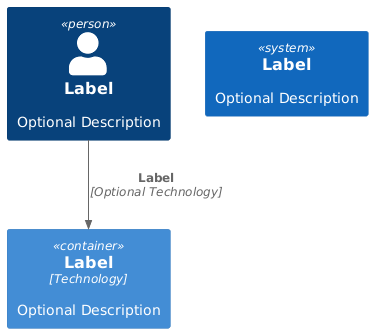

The diagram above was rendered by PlantUML. Its source (embedded in the PNG):
@startuml C4_Elements

























skinparam defaultTextAlignment center

skinparam wrapWidth 200
skinparam maxMessageSize 150

skinparam LegendFontColor #FFFFFF
skinparam LegendBackgroundColor transparent
skinparam LegendBorderColor transparent

skinparam rectangle<<legendArea>> {
    backgroundcolor transparent
    bordercolor transparent
}

skinparam rectangle {
    StereotypeFontSize 12
}

skinparam database {
    StereotypeFontSize 12
}

skinparam queue {
    StereotypeFontSize 12
}

skinparam participant {
    StereotypeFontSize 12
}

skinparam arrow {
    Color #666666
    FontColor #666666
    FontSize 12
}

skinparam person {
    StereotypeFontSize 12
}

skinparam actor {
    StereotypeFontSize 12
    style awesome
}


skinparam rectangle<<boundary>> {
    StereotypeFontSize 6
    StereotypeFontColor transparent
    BorderStyle dashed
}

skinparam package {
    StereotypeFontSize 6
    StereotypeFontColor transparent
    FontStyle plain
    BackgroundColor transparent
}



























































































    
skinparam rectangle<<boundary>> {
    FontColor #444444
    BackgroundColor transparent
    BorderColor #444444
    BorderStyle dashed
}
skinparam database<<boundary>> {
    FontColor #444444
    BackgroundColor transparent
    BorderColor #444444
    BorderStyle dashed
}
skinparam queue<<boundary>> {
    FontColor #444444
    BackgroundColor transparent
    BorderColor #444444
    BorderStyle dashed
}
skinparam person<<boundary>> {
    FontColor #444444
    BackgroundColor transparent
    BorderColor #444444
    BorderStyle dashed
}
skinparam actor<<boundary>> {
    FontColor transparent
    BackgroundColor transparent
    BorderColor #444444
    BorderStyle dashed
}
skinparam participant<<boundary>> {
    FontColor #444444
    BackgroundColor transparent
    BorderColor #444444
    BorderStyle dashed
}
skinparam sequencebox<<boundary>> {
    FontColor #444444
    BackgroundColor transparent
    BorderColor #444444
    BorderStyle dashed
}
skinparam package<<boundary>>StereotypeFontColor transparent
skinparam rectangle<<boundary>>StereotypeFontColor transparent

    
skinparam rectangle<<enterprise_boundary>> {
    FontColor #444444
    BackgroundColor transparent
    BorderColor #444444
    BorderStyle dashed
}
skinparam database<<enterprise_boundary>> {
    FontColor #444444
    BackgroundColor transparent
    BorderColor #444444
    BorderStyle dashed
}
skinparam queue<<enterprise_boundary>> {
    FontColor #444444
    BackgroundColor transparent
    BorderColor #444444
    BorderStyle dashed
}
skinparam person<<enterprise_boundary>> {
    FontColor #444444
    BackgroundColor transparent
    BorderColor #444444
    BorderStyle dashed
}
skinparam actor<<enterprise_boundary>> {
    FontColor transparent
    BackgroundColor transparent
    BorderColor #444444
    BorderStyle dashed
}
skinparam participant<<enterprise_boundary>> {
    FontColor #444444
    BackgroundColor transparent
    BorderColor #444444
    BorderStyle dashed
}
skinparam sequencebox<<enterprise_boundary>> {
    FontColor #444444
    BackgroundColor transparent
    BorderColor #444444
    BorderStyle dashed
}
skinparam package<<enterprise_boundary>>StereotypeFontColor transparent
skinparam rectangle<<enterprise_boundary>>StereotypeFontColor transparent


    
skinparam rectangle<<system_boundary>> {
    FontColor #444444
    BackgroundColor transparent
    BorderColor #444444
    BorderStyle dashed
}
skinparam database<<system_boundary>> {
    FontColor #444444
    BackgroundColor transparent
    BorderColor #444444
    BorderStyle dashed
}
skinparam queue<<system_boundary>> {
    FontColor #444444
    BackgroundColor transparent
    BorderColor #444444
    BorderStyle dashed
}
skinparam person<<system_boundary>> {
    FontColor #444444
    BackgroundColor transparent
    BorderColor #444444
    BorderStyle dashed
}
skinparam actor<<system_boundary>> {
    FontColor transparent
    BackgroundColor transparent
    BorderColor #444444
    BorderStyle dashed
}
skinparam participant<<system_boundary>> {
    FontColor #444444
    BackgroundColor transparent
    BorderColor #444444
    BorderStyle dashed
}
skinparam sequencebox<<system_boundary>> {
    FontColor #444444
    BackgroundColor transparent
    BorderColor #444444
    BorderStyle dashed
}
skinparam package<<system_boundary>>StereotypeFontColor transparent
skinparam rectangle<<system_boundary>>StereotypeFontColor transparent


    
skinparam rectangle<<container_boundary>> {
    FontColor #444444
    BackgroundColor transparent
    BorderColor #444444
    BorderStyle dashed
}
skinparam database<<container_boundary>> {
    FontColor #444444
    BackgroundColor transparent
    BorderColor #444444
    BorderStyle dashed
}
skinparam queue<<container_boundary>> {
    FontColor #444444
    BackgroundColor transparent
    BorderColor #444444
    BorderStyle dashed
}
skinparam person<<container_boundary>> {
    FontColor #444444
    BackgroundColor transparent
    BorderColor #444444
    BorderStyle dashed
}
skinparam actor<<container_boundary>> {
    FontColor transparent
    BackgroundColor transparent
    BorderColor #444444
    BorderStyle dashed
}
skinparam participant<<container_boundary>> {
    FontColor #444444
    BackgroundColor transparent
    BorderColor #444444
    BorderStyle dashed
}
skinparam sequencebox<<container_boundary>> {
    FontColor #444444
    BackgroundColor transparent
    BorderColor #444444
    BorderStyle dashed
}
skinparam package<<container_boundary>>StereotypeFontColor transparent
skinparam rectangle<<container_boundary>>StereotypeFontColor transparent















































skinparam rectangle<<person>> {
    StereotypeFontColor #FFFFFF
    FontColor #FFFFFF
    BackgroundColor #08427B
    BorderColor #073B6F
}
skinparam database<<person>> {
    StereotypeFontColor #FFFFFF
    FontColor #FFFFFF
    BackgroundColor #08427B
    BorderColor #073B6F
}
skinparam queue<<person>> {
    StereotypeFontColor #FFFFFF
    FontColor #FFFFFF
    BackgroundColor #08427B
    BorderColor #073B6F
}
skinparam person<<person>> {
    StereotypeFontColor #FFFFFF
    FontColor #FFFFFF
    BackgroundColor #08427B
    BorderColor #073B6F
}
skinparam actor<<person>> {
    StereotypeFontColor #08427B
    FontColor #08427B
    BackgroundColor #08427B
    BorderColor #073B6F
}
skinparam participant<<person>> {
    StereotypeFontColor #FFFFFF
    FontColor #FFFFFF
    BackgroundColor #08427B
    BorderColor #073B6F
}
skinparam sequencebox<<person>> {
    StereotypeFontColor #FFFFFF
    FontColor #FFFFFF
    BackgroundColor #08427B
    BorderColor #073B6F
}


skinparam rectangle<<external_person>> {
    StereotypeFontColor #FFFFFF
    FontColor #FFFFFF
    BackgroundColor #686868
    BorderColor #8A8A8A
}
skinparam database<<external_person>> {
    StereotypeFontColor #FFFFFF
    FontColor #FFFFFF
    BackgroundColor #686868
    BorderColor #8A8A8A
}
skinparam queue<<external_person>> {
    StereotypeFontColor #FFFFFF
    FontColor #FFFFFF
    BackgroundColor #686868
    BorderColor #8A8A8A
}
skinparam person<<external_person>> {
    StereotypeFontColor #FFFFFF
    FontColor #FFFFFF
    BackgroundColor #686868
    BorderColor #8A8A8A
}
skinparam actor<<external_person>> {
    StereotypeFontColor #686868
    FontColor #686868
    BackgroundColor #686868
    BorderColor #8A8A8A
}
skinparam participant<<external_person>> {
    StereotypeFontColor #FFFFFF
    FontColor #FFFFFF
    BackgroundColor #686868
    BorderColor #8A8A8A
}
skinparam sequencebox<<external_person>> {
    StereotypeFontColor #FFFFFF
    FontColor #FFFFFF
    BackgroundColor #686868
    BorderColor #8A8A8A
}


skinparam rectangle<<system>> {
    StereotypeFontColor #FFFFFF
    FontColor #FFFFFF
    BackgroundColor #1168BD
    BorderColor #3C7FC0
}
skinparam database<<system>> {
    StereotypeFontColor #FFFFFF
    FontColor #FFFFFF
    BackgroundColor #1168BD
    BorderColor #3C7FC0
}
skinparam queue<<system>> {
    StereotypeFontColor #FFFFFF
    FontColor #FFFFFF
    BackgroundColor #1168BD
    BorderColor #3C7FC0
}
skinparam person<<system>> {
    StereotypeFontColor #FFFFFF
    FontColor #FFFFFF
    BackgroundColor #1168BD
    BorderColor #3C7FC0
}
skinparam actor<<system>> {
    StereotypeFontColor #1168BD
    FontColor #1168BD
    BackgroundColor #1168BD
    BorderColor #3C7FC0
}
skinparam participant<<system>> {
    StereotypeFontColor #FFFFFF
    FontColor #FFFFFF
    BackgroundColor #1168BD
    BorderColor #3C7FC0
}
skinparam sequencebox<<system>> {
    StereotypeFontColor #FFFFFF
    FontColor #FFFFFF
    BackgroundColor #1168BD
    BorderColor #3C7FC0
}


skinparam rectangle<<external_system>> {
    StereotypeFontColor #FFFFFF
    FontColor #FFFFFF
    BackgroundColor #999999
    BorderColor #8A8A8A
}
skinparam database<<external_system>> {
    StereotypeFontColor #FFFFFF
    FontColor #FFFFFF
    BackgroundColor #999999
    BorderColor #8A8A8A
}
skinparam queue<<external_system>> {
    StereotypeFontColor #FFFFFF
    FontColor #FFFFFF
    BackgroundColor #999999
    BorderColor #8A8A8A
}
skinparam person<<external_system>> {
    StereotypeFontColor #FFFFFF
    FontColor #FFFFFF
    BackgroundColor #999999
    BorderColor #8A8A8A
}
skinparam actor<<external_system>> {
    StereotypeFontColor #999999
    FontColor #999999
    BackgroundColor #999999
    BorderColor #8A8A8A
}
skinparam participant<<external_system>> {
    StereotypeFontColor #FFFFFF
    FontColor #FFFFFF
    BackgroundColor #999999
    BorderColor #8A8A8A
}
skinparam sequencebox<<external_system>> {
    StereotypeFontColor #FFFFFF
    FontColor #FFFFFF
    BackgroundColor #999999
    BorderColor #8A8A8A
}


    
skinparam rectangle<<system_boundary>> {
    FontColor #444444
    BackgroundColor transparent
    BorderColor #444444
    BorderStyle dashed
}
skinparam database<<system_boundary>> {
    FontColor #444444
    BackgroundColor transparent
    BorderColor #444444
    BorderStyle dashed
}
skinparam queue<<system_boundary>> {
    FontColor #444444
    BackgroundColor transparent
    BorderColor #444444
    BorderStyle dashed
}
skinparam person<<system_boundary>> {
    FontColor #444444
    BackgroundColor transparent
    BorderColor #444444
    BorderStyle dashed
}
skinparam actor<<system_boundary>> {
    FontColor transparent
    BackgroundColor transparent
    BorderColor #444444
    BorderStyle dashed
}
skinparam participant<<system_boundary>> {
    FontColor #444444
    BackgroundColor transparent
    BorderColor #444444
    BorderStyle dashed
}
skinparam sequencebox<<system_boundary>> {
    FontColor #444444
    BackgroundColor transparent
    BorderColor #444444
    BorderStyle dashed
}
skinparam package<<system_boundary>>StereotypeFontColor transparent
skinparam rectangle<<system_boundary>>StereotypeFontColor transparent


    
skinparam rectangle<<enterprise_boundary>> {
    FontColor #444444
    BackgroundColor transparent
    BorderColor #444444
    BorderStyle dashed
}
skinparam database<<enterprise_boundary>> {
    FontColor #444444
    BackgroundColor transparent
    BorderColor #444444
    BorderStyle dashed
}
skinparam queue<<enterprise_boundary>> {
    FontColor #444444
    BackgroundColor transparent
    BorderColor #444444
    BorderStyle dashed
}
skinparam person<<enterprise_boundary>> {
    FontColor #444444
    BackgroundColor transparent
    BorderColor #444444
    BorderStyle dashed
}
skinparam actor<<enterprise_boundary>> {
    FontColor transparent
    BackgroundColor transparent
    BorderColor #444444
    BorderStyle dashed
}
skinparam participant<<enterprise_boundary>> {
    FontColor #444444
    BackgroundColor transparent
    BorderColor #444444
    BorderStyle dashed
}
skinparam sequencebox<<enterprise_boundary>> {
    FontColor #444444
    BackgroundColor transparent
    BorderColor #444444
    BorderStyle dashed
}
skinparam package<<enterprise_boundary>>StereotypeFontColor transparent
skinparam rectangle<<enterprise_boundary>>StereotypeFontColor transparent






sprite $person [48x48/16] {
000000000000000000000000000000000000000000000000
000000000000000000000000000000000000000000000000
0000000000000000000049BCCA7200000000000000000000
0000000000000000006EFFFFFFFFB3000000000000000000
00000000000000001CFFFFFFFFFFFF700000000000000000
0000000000000001EFFFFFFFFFFFFFF80000000000000000
000000000000000CFFFFFFFFFFFFFFFF6000000000000000
000000000000007FFFFFFFFFFFFFFFFFF100000000000000
00000000000001FFFFFFFFFFFFFFFFFFF900000000000000
00000000000006FFFFFFFFFFFFFFFFFFFF00000000000000
0000000000000BFFFFFFFFFFFFFFFFFFFF40000000000000
0000000000000EFFFFFFFFFFFFFFFFFFFF70000000000000
0000000000000FFFFFFFFFFFFFFFFFFFFF80000000000000
0000000000000FFFFFFFFFFFFFFFFFFFFF80000000000000
0000000000000DFFFFFFFFFFFFFFFFFFFF60000000000000
0000000000000AFFFFFFFFFFFFFFFFFFFF40000000000000
00000000000006FFFFFFFFFFFFFFFFFFFE00000000000000
00000000000000EFFFFFFFFFFFFFFFFFF800000000000000
000000000000007FFFFFFFFFFFFFFFFFF100000000000000
000000000000000BFFFFFFFFFFFFFFFF5000000000000000
0000000000000001DFFFFFFFFFFFFFF70000000000000000
00000000000000000BFFFFFFFFFFFF500000000000000000
0000000000000000005DFFFFFFFFA1000000000000000000
0000000000000000000037ABB96100000000000000000000
000000000000000000000000000000000000000000000000
000000000000000000000000000000000000000000000000
000000000000025788300000000005886410000000000000
000000000007DFFFFFFD9643347BFFFFFFFB400000000000
0000000004EFFFFFFFFFFFFFFFFFFFFFFFFFFB1000000000
000000007FFFFFFFFFFFFFFFFFFFFFFFFFFFFFD200000000
00000006FFFFFFFFFFFFFFFFFFFFFFFFFFFFFFFE10000000
0000003FFFFFFFFFFFFFFFFFFFFFFFFFFFFFFFFFB0000000
000000BFFFFFFFFFFFFFFFFFFFFFFFFFFFFFFFFFF5000000
000003FFFFFFFFFFFFFFFFFFFFFFFFFFFFFFFFFFFD000000
000009FFFFFFFFFFFFFFFFFFFFFFFFFFFFFFFFFFFF200000
00000DFFFFFFFFFFFFFFFFFFFFFFFFFFFFFFFFFFFF600000
00000FFFFFFFFFFFFFFFFFFFFFFFFFFFFFFFFFFFFF800000
00001FFFFFFFFFFFFFFFFFFFFFFFFFFFFFFFFFFFFFA00000
00001FFFFFFFFFFFFFFFFFFFFFFFFFFFFFFFFFFFFFB00000
00001FFFFFFFFFFFFFFFFFFFFFFFFFFFFFFFFFFFFFB00000
00001FFFFFFFFFFFFFFFFFFFFFFFFFFFFFFFFFFFFFB00000
00001FFFFFFFFFFFFFFFFFFFFFFFFFFFFFFFFFFFFFA00000
00000EFFFFFFFFFFFFFFFFFFFFFFFFFFFFFFFFFFFF700000
000006FFFFFFFFFFFFFFFFFFFFFFFFFFFFFFFFFFFE100000
0000008FFFFFFFFFFFFFFFFFFFFFFFFFFFFFFFFFD3000000
000000014555555555555555555555555555555300000000
000000000000000000000000000000000000000000000000
000000000000000000000000000000000000000000000000
}

sprite $person2 [48x48/16] {
0000000000000000000049BCCA7200000000000000000000
0000000000000000006EFFFFFFFFB3000000000000000000
00000000000000001CFFFFFFFFFFFF700000000000000000
0000000000000001EFFFFFFFFFFFFFF80000000000000000
000000000000000CFFFFFFFFFFFFFFFF6000000000000000
000000000000007FFFFFFFFFFFFFFFFFF100000000000000
00000000000001FFFFFFFFFFFFFFFFFFF900000000000000
00000000000006FFFFFFFFFFFFFFFFFFFF00000000000000
0000000000000BFFFFFFFFFFFFFFFFFFFF40000000000000
0000000000000EFFFFFFFFFFFFFFFFFFFF70000000000000
0000000000000FFFFFFFFFFFFFFFFFFFFF80000000000000
0000000000000FFFFFFFFFFFFFFFFFFFFF80000000000000
0000000000000DFFFFFFFFFFFFFFFFFFFF60000000000000
0000000000000AFFFFFFFFFFFFFFFFFFFF40000000000000
00000000000006FFFFFFFFFFFFFFFFFFFE00000000000000
00000000000000EFFFFFFFFFFFFFFFFFF800000000000000
000000000000007FFFFFFFFFFFFFFFFFF100000000000000
000000000000000BFFFFFFFFFFFFFFFF5000000000000000
0000000000000001DFFFFFFFFFFFFFF70000000000000000
00000000000000000BFFFFFFFFFFFF500000000000000000
0000000000000000005DFFFFFFFFA1000000000000000000
0000000000000000000037ABB96100000000000000000000
000000000002578888300000000005888864100000000000
0000000007DFFFFFFFFD9643347BFFFFFFFFFB4000000000
00000004EFFFFFFFFFFFFFFFFFFFFFFFFFFFFFFB10000000
0000007FFFFFFFFFFFFFFFFFFFFFFFFFFFFFFFFFD2000000
000006FFFFFFFFFFFFFFFFFFFFFFFFFFFFFFFFFFFE100000
00003FFFFFFFFFFFFFFFFFFFFFFFFFFFFFFFFFFFFFB00000
0000BFFFFFFFFFFFFFFFFFFFFFFFFFFFFFFFFFFFFFF50000
0003FFFFFFFFFFFFFFFFFFFFFFFFFFFFFFFFFFFFFFFD0000
0009FFFFFFFFFFFFFFFFFFFFFFFFFFFFFFFFFFFFFFFF2000
000DFFFFFFFFFFFFFFFFFFFFFFFFFFFFFFFFFFFFFFFF6000
000FFFFFFFFFFFFFFFFFFFFFFFFFFFFFFFFFFFFFFFFF8000
001FFFFFFFFFFFFFFFFFFFFFFFFFFFFFFFFFFFFFFFFFB000
001FFFFFFFFFFFFFFFFFFFFFFFFFFFFFFFFFFFFFFFFFB000
001FFFFFFFFFFFFFFFFFFFFFFFFFFFFFFFFFFFFFFFFFB000
001FFFFFFFFFFFFFFFFFFFFFFFFFFFFFFFFFFFFFFFFFA000
000FFFFFFFFFFFFFFFFFFFFFFFFFFFFFFFFFFFFFFFFF8000
000DFFFFFFFFFFFFFFFFFFFFFFFFFFFFFFFFFFFFFFFF6000
0009FFFFFFFF8FFFFFFFFFFFFFFFFFFFFFF8FFFFFFFF2000
0003FFFFFFFF8FFFFFFFFFFFFFFFFFFFFFF8FFFFFFFD0000
0000BFFFFFFF8FFFFFFFFFFFFFFFFFFFFFF8FFFFFFF50000
00003FFFFFFF8FFFFFFFFFFFFFFFFFFFFFF8FFFFFFB00000
000006FFFFFF8FFFFFFFFFFFFFFFFFFFFFF8FFFFFE100000
0000007FFFFF8FFFFFFFFFFFFFFFFFFFFFF8FFFFD2000000
00000004EFFF8FFFFFFFFFFFFFFFFFFFFFF8FFFB10000000
0000000007DF8FFFFFFFFFFFFFFFFFFFFFF8FB4000000000
000000000002578888888888888888888864100000000000
}

sprite $robot [48x48/16] {
000000000000000000000000000000000000000000000000
000000000000000000000000000000000000000000000000
000000000000000000000000000000000000000000000000
000000000000000000000000000000000000000000000000
000000000000000000000000000000000000000000000000
000000000000000000000000000000000000000000000000
000000000000000000000000000000000000000000000000
000000000000000000000000000000000000000000000000
000000000000000000000000000000000000000000000000
000000000000000000000000000000000000000000000000
000000000005BFFFFFFFFFFFFFFFFFFFFFE9100000000000
0000000000AFFFFFFFFFFFFFFFFFFFFFFFFFE30000000000
0000000007FFFFFFFFFFFFFFFFFFFFFFFFFFFE1000000000
000000000FFFFFFFFFFFFFFFFFFFFFFFFFFFFF8000000000
000000004FFFFFFFFFFFFFFFFFFFFFFFFFFFFFC000000000
000000005FFFFFFFFFFFFFFFFFFFFFFFFFFFFFD000000000
000000005FFFFFFFFFFFFFFFFFFFFFFFFFFFFFE000000000
000000005FFFFFFFFFFFFFFFFFFFFFFFFFFFFFE000000000
000699405FFFFFFC427FFFFFFFFFC427FFFFFFE009982000
008FFF705FFFFFE10006FFFFFFFE00007FFFFFE00FFFF100
00CFFF705FFFFFA00001FFFFFFF900002FFFFFE00FFFF500
00DFFF705FFFFFB00002FFFFFFFA00003FFFFFE00FFFF500
00DFFF705FFFFFF4000AFFFFFFFF3000BFFFFFE00FFFF500
00DFFF705FFFFFFFA8DFFFFFFFFFFA8DFFFFFFE00FFFF500
00DFFF705FFFFFFFFFFFFFFFFFFFFFFFFFFFFFE00FFFF500
00DFFF705FFFFFFFFFFFFFFFFFFFFFFFFFFFFFE00FFFF500
00DFFF705FFFFFFFFFFFFFFFFFFFFFFFFFFFFFE00FFFF500
00DFFF705FFFFFFFFFFFFFFFFFFFFFFFFFFFFFE00FFFF500
00DFFF705FFFFFFFFFFFFFFFFFFFFFFFFFFFFFE00FFFF500
00CFFF705FFFFFF87777777777777777CFFFFFE00FFFF500
008FFF705FFFFFF100000000000000009FFFFFE00FFFF100
000699405FFFFFF76666666666666666CFFFFFE009982000
000000005FFFFFFFFFFFFFFFFFFFFFFFFFFFFFE000000000
000000005FFFFFFFFFFFFFFFFFFFFFFFFFFFFFE000000000
000000004FFFFFFFFFFFFFFFFFFFFFFFFFFFFFC000000000
000000000EFFFFFFFFFFFFFFFFFFFFFFFFFFFF7000000000
0000000005FFFFFFFFFFFFFFFFFFFFFFFFFFFD0000000000
00000000004CFFFFFFFFFFFFFFFFFFFFFFFF910000000000
000000000000011111111111111111111110000000000000
000000000000000000000000000000000000000000000000
000000000000000000000000000000000000000000000000
000000000000000000000000000000000000000000000000
000000000000000000000000000000000000000000000000
000000000000000000000000000000000000000000000000
000000000000000000000000000000000000000000000000
000000000000000000000000000000000000000000000000
000000000000000000000000000000000000000000000000
000000000000000000000000000000000000000000000000
}

sprite $robot2 [48x48/16] {
000000000000000088888888888888880000000000000000
000000000000000AFFFFFFFFFFFFFFFFA000000000000000
00000000000000CFFFFFFFFFFFFFFFFFFC00000000000000
00000000000004EFFFFFFFFFFFFFFFFFFE40000000000000
0000000000000AFFFFFFFFFFFFFFFFFFFFA0000000000000
00000000000008FFFFFFFFFFFFFFFFFFFF80000000000000
00000000000008FFFFFFFFFFFFFFFFFFFF80000000000000
00000000000008FFFFFFFFFFFFFFFFFFFF80000000000000
00000000000888FFFFFFFFFFFFFFFFFFFF88800000000000
00000000008FF8FFFFFFFFFFFFFFFFFFFF8FF80000000000
00000000008FF8FFFFFFFFFFFFFFFFFFFF8FF80000000000
00000000008FF8FFFFFFFFFFFFFFFFFFFF8FF80000000000
00000000008FF8FFFFFFFFFFFFFFFFFFFF8FF80000000000
00000000008FF8FFFFFFFFFFFFFFFFFFFF8FF80000000000
00000000008FF8FFFFFFFFFFFFFFFFFFFF8FF80000000000
00000000000888FFFFFFFFFFFFFFFFFFFF88800000000000
00000000000008FFFFFFFFFFFFFFFFFFFF80000000000000
00000000000008FFFFFFFFFFFFFFFFFFFF80000000000000
00000000000008FFFFFFFFFFFFFFFFFFFF80000000000000
00000000000008FFFFFFFFFFFFFFFFFFFF80000000000000
00000000000008FFFFFFFFFFFFFFFFFFFF80000000000000
00000000000004CFFFFFFFFFFFFFFFFFFC40000000000000
000000488888848CFFFFFFFFFFFFFFFFC848888884000000
00000CFFFFFFFFC888888888888888888CFFFFFFFFC00000
00008FFFFFFFFFFFFFFFFFFFFFFFFFFFFFFFFFFFFFF80000
0000CFFFFFFFFFFFFFFFFFFFFFFFFFFFFFFFFFFFFFFC0000
0008FFFFFFFFFFFFFFFFFFFFFFFFFFFFFFFFFFFFFFFF8000
0008FFFFFFFFFFFFFFFFFFFFFFFFFFFFFFFFFFFFFFFF8000
0008FFFFFFFFFFFFFFFFFFFFFFFFFFFFFFFFFFFFFFFF8000
0008FFFFFFFFFFFFFFFFFFFFFFFFFFFFFFFFFFFFFFFF8000
0008FFFFFFFFFFFFFFFFFFFFFFFFFFFFFFFFFFFFFFFF8000
0008FFFFFFFFFFFFFFFFFFFFFFFFFFFFFFFFFFFFFFFF8000
0008FFFFFFFFFFFFFFFFFFFFFFFFFFFFFFFFFFFFFFFF8000
0008FFFFFFFFFFFFFFFFFFFFFFFFFFFFFFFFFFFFFFFF8000
0008FFFFFFFFFFFFFFFFFFFFFFFFFFFFFFFFFFFFFFFF8000
0008FFFFFFFFFFFFFFFFFFFFFFFFFFFFFFFFFFFFFFFF8000
0008FFFFFFFFFFFFFFFFFFFFFFFFFFFFFFFFFFFFFFFF8000
0008FFFFFFFFFFFFFFFFFFFFFFFFFFFFFFFFFFFFFFFF8000
0008FFFFFFFFFFFFFFFFFFFFFFFFFFFFFFFFFFFFFFFF8000
0008FFFFFFFF8FFFFFFFFFFFFFFFFFFFFFF8FFFFFFFF8000
0008FFFFFFFF8FFFFFFFFFFFFFFFFFFFFFF8FFFFFFFF8000
0008FFFFFFFF8FFFFFFFFFFFFFFFFFFFFFF8FFFFFFFF8000
0008FFFFFFFF8FFFFFFFFFFFFFFFFFFFFFF8FFFFFFFF8000
0000CFFFFFFF8FFFFFFFFFFFFFFFFFFFFFF8FFFFFFFC0000
00008FFFFFFF8FFFFFFFFFFFFFFFFFFFFFF8FFFFFFF80000
00000CFFFFFF8FFFFFFFFFFFFFFFFFFFFFF8FFFFFFC00000
000000488887578888888888888888888864688884000000
000000000000000000000000000000000000000000000000
}





skinparam rectangle<<person>> {
    StereotypeFontColor #FFFFFF
    FontColor #FFFFFF
    BackgroundColor #08427B
    BorderColor #073B6F
}
skinparam database<<person>> {
    StereotypeFontColor #FFFFFF
    FontColor #FFFFFF
    BackgroundColor #08427B
    BorderColor #073B6F
}
skinparam queue<<person>> {
    StereotypeFontColor #FFFFFF
    FontColor #FFFFFF
    BackgroundColor #08427B
    BorderColor #073B6F
}
skinparam person<<person>> {
    StereotypeFontColor #FFFFFF
    FontColor #FFFFFF
    BackgroundColor #08427B
    BorderColor #073B6F
}
skinparam actor<<person>> {
    StereotypeFontColor #08427B
    FontColor #08427B
    BackgroundColor #08427B
    BorderColor #073B6F
}
skinparam participant<<person>> {
    StereotypeFontColor #FFFFFF
    FontColor #FFFFFF
    BackgroundColor #08427B
    BorderColor #073B6F
}
skinparam sequencebox<<person>> {
    StereotypeFontColor #FFFFFF
    FontColor #FFFFFF
    BackgroundColor #08427B
    BorderColor #073B6F
}



skinparam rectangle<<external_person>> {
    StereotypeFontColor #FFFFFF
    FontColor #FFFFFF
    BackgroundColor #686868
    BorderColor #8A8A8A
}
skinparam database<<external_person>> {
    StereotypeFontColor #FFFFFF
    FontColor #FFFFFF
    BackgroundColor #686868
    BorderColor #8A8A8A
}
skinparam queue<<external_person>> {
    StereotypeFontColor #FFFFFF
    FontColor #FFFFFF
    BackgroundColor #686868
    BorderColor #8A8A8A
}
skinparam person<<external_person>> {
    StereotypeFontColor #FFFFFF
    FontColor #FFFFFF
    BackgroundColor #686868
    BorderColor #8A8A8A
}
skinparam actor<<external_person>> {
    StereotypeFontColor #686868
    FontColor #686868
    BackgroundColor #686868
    BorderColor #8A8A8A
}
skinparam participant<<external_person>> {
    StereotypeFontColor #FFFFFF
    FontColor #FFFFFF
    BackgroundColor #686868
    BorderColor #8A8A8A
}
skinparam sequencebox<<external_person>> {
    StereotypeFontColor #FFFFFF
    FontColor #FFFFFF
    BackgroundColor #686868
    BorderColor #8A8A8A
}



























skinparam rectangle<<container>> {
    StereotypeFontColor #FFFFFF
    FontColor #FFFFFF
    BackgroundColor #438DD5
    BorderColor #3C7FC0
}
skinparam database<<container>> {
    StereotypeFontColor #FFFFFF
    FontColor #FFFFFF
    BackgroundColor #438DD5
    BorderColor #3C7FC0
}
skinparam queue<<container>> {
    StereotypeFontColor #FFFFFF
    FontColor #FFFFFF
    BackgroundColor #438DD5
    BorderColor #3C7FC0
}
skinparam person<<container>> {
    StereotypeFontColor #FFFFFF
    FontColor #FFFFFF
    BackgroundColor #438DD5
    BorderColor #3C7FC0
}
skinparam actor<<container>> {
    StereotypeFontColor #438DD5
    FontColor #438DD5
    BackgroundColor #438DD5
    BorderColor #3C7FC0
}
skinparam participant<<container>> {
    StereotypeFontColor #FFFFFF
    FontColor #FFFFFF
    BackgroundColor #438DD5
    BorderColor #3C7FC0
}
skinparam sequencebox<<container>> {
    StereotypeFontColor #FFFFFF
    FontColor #FFFFFF
    BackgroundColor #438DD5
    BorderColor #3C7FC0
}


skinparam rectangle<<external_container>> {
    StereotypeFontColor #FFFFFF
    FontColor #FFFFFF
    BackgroundColor #B3B3B3
    BorderColor #A6A6A6
}
skinparam database<<external_container>> {
    StereotypeFontColor #FFFFFF
    FontColor #FFFFFF
    BackgroundColor #B3B3B3
    BorderColor #A6A6A6
}
skinparam queue<<external_container>> {
    StereotypeFontColor #FFFFFF
    FontColor #FFFFFF
    BackgroundColor #B3B3B3
    BorderColor #A6A6A6
}
skinparam person<<external_container>> {
    StereotypeFontColor #FFFFFF
    FontColor #FFFFFF
    BackgroundColor #B3B3B3
    BorderColor #A6A6A6
}
skinparam actor<<external_container>> {
    StereotypeFontColor #B3B3B3
    FontColor #B3B3B3
    BackgroundColor #B3B3B3
    BorderColor #A6A6A6
}
skinparam participant<<external_container>> {
    StereotypeFontColor #FFFFFF
    FontColor #FFFFFF
    BackgroundColor #B3B3B3
    BorderColor #A6A6A6
}
skinparam sequencebox<<external_container>> {
    StereotypeFontColor #FFFFFF
    FontColor #FFFFFF
    BackgroundColor #B3B3B3
    BorderColor #A6A6A6
}


    
skinparam rectangle<<container_boundary>> {
    FontColor #444444
    BackgroundColor transparent
    BorderColor #444444
    BorderStyle dashed
}
skinparam database<<container_boundary>> {
    FontColor #444444
    BackgroundColor transparent
    BorderColor #444444
    BorderStyle dashed
}
skinparam queue<<container_boundary>> {
    FontColor #444444
    BackgroundColor transparent
    BorderColor #444444
    BorderStyle dashed
}
skinparam person<<container_boundary>> {
    FontColor #444444
    BackgroundColor transparent
    BorderColor #444444
    BorderStyle dashed
}
skinparam actor<<container_boundary>> {
    FontColor transparent
    BackgroundColor transparent
    BorderColor #444444
    BorderStyle dashed
}
skinparam participant<<container_boundary>> {
    FontColor #444444
    BackgroundColor transparent
    BorderColor #444444
    BorderStyle dashed
}
skinparam sequencebox<<container_boundary>> {
    FontColor #444444
    BackgroundColor transparent
    BorderColor #444444
    BorderStyle dashed
}
skinparam package<<container_boundary>>StereotypeFontColor transparent
skinparam rectangle<<container_boundary>>StereotypeFontColor transparent
















rectangle "<$person>\n== Label\n\nOptional Description" <<person>> as personAlias 
  rectangle "== Label\n//<size:12>[Technology]</size>//\n\nOptional Description" <<container>> as containerAlias
  rectangle "== Label\n\nOptional Description" <<system>> as systemAlias

personAlias -->> containerAlias : **Label**\n//<size:12>[Optional Technology]</size>//
@enduml